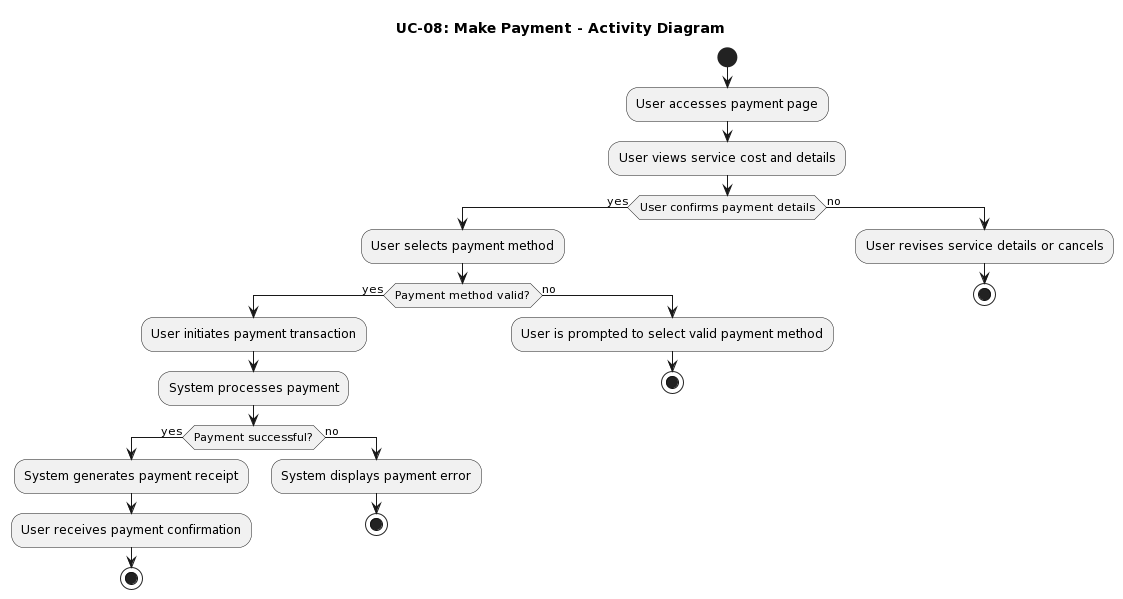

The diagram above was rendered by PlantUML. Its source (embedded in the PNG):
@startuml
title UC-08: Make Payment - Activity Diagram

start
:User accesses payment page;

:User views service cost and details;

if (User confirms payment details) then (yes)
  :User selects payment method;
  if (Payment method valid?) then (yes)
    :User initiates payment transaction;
    :System processes payment;
    if (Payment successful?) then (yes)
      :System generates payment receipt;
      :User receives payment confirmation;
      stop
    else (no)
      :System displays payment error;
      stop
    endif
  else (no)
    :User is prompted to select valid payment method;
    stop
  endif
else (no)
  :User revises service details or cancels;
  stop
endif
@enduml